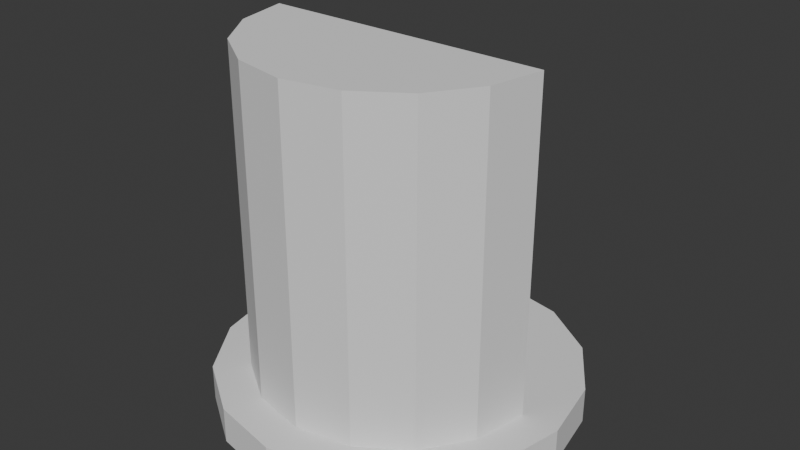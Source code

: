 # Source: DUMMY_MIRROR.blend  (saved by Blender 4.2.66; exported with 4.5.12 LTS)
import bpy
from mathutils import Matrix  # noqa: F401  (used for matrix-valued properties, if any)

bpy.ops.wm.read_factory_settings(use_empty=True)
scene = bpy.context.scene
scene.name = 'Scene'

# ---- collections
col_collection = bpy.data.collections.new('Collection'); scene.collection.children.link(col_collection)

# ---- world
world_world = bpy.data.worlds.new('World'); scene.world = world_world
world_world.use_nodes = True; world_world.node_tree.nodes.clear()
_N = world_world.node_tree.nodes; _L = world_world.node_tree.links
n0 = _N.new('ShaderNodeOutputWorld'); n0.name = 'World Output'; n0.location = (300, 300)
n1 = _N.new('ShaderNodeBackground'); n1.name = 'Background'; n1.location = (10, 300)
n1.inputs[0].default_value = (0.05088, 0.05088, 0.05088, 1.0)
_L.new(n1.outputs[0], n0.inputs[0])
n0.is_active_output = True
world_world.color = (0.05088, 0.05088, 0.05088)
world_world.sun_shadow_jitter_overblur = 0.0

# ---- meshes
me_cylinder = bpy.data.meshes.new('Cylinder')
me_cylinder.from_pydata([(0.0, 0.5, -0.05), (0.0, 0.398, 0.05), (0.1913, 0.4619, -0.05), (0.1523, 0.3677, 0.05), (0.3536, 0.3536, -0.05), (0.2815, 0.2815, 0.05), (0.4619, 0.1913, -0.05), (0.3677, 0.1523, 0.05), (0.5, 0.0, -0.05), (0.398, 0.0, 0.05), (0.4619, -0.1913, -0.05), (0.3677, -0.1523, 0.05), (0.3536, -0.3536, -0.05), (0.2815, -0.2815, 0.05), (0.1913, -0.4619, -0.05), (0.1523, -0.3677, 0.05), (0.0, -0.5, -0.05), (0.0, -0.398, 0.05), (-0.1913, -0.4619, -0.05), (-0.1523, -0.3677, 0.05), (-0.3536, -0.3536, -0.05), (-0.2815, -0.2815, 0.05), (-0.4619, -0.1913, -0.05), (-0.3677, -0.1523, 0.05), (-0.5, 0.0, -0.05), (-0.398, 0.0, 0.05), (-0.4619, 0.1913, -0.05), (-0.3677, 0.1523, 0.05), (-0.3536, 0.3536, -0.05), (-0.2815, 0.2815, 0.05), (-0.1913, 0.4619, -0.05), (-0.1523, 0.3677, 0.05), (0.1913, 0.4619, 0.05), (0.0, 0.5, 0.05), (0.3536, 0.3536, 0.05), (0.4619, 0.1913, 0.05), (0.5, 0.0, 0.05), (0.4619, -0.1913, 0.05), (0.3536, -0.3536, 0.05), (0.1913, -0.4619, 0.05), (0.0, -0.5, 0.05), (-0.1913, -0.4619, 0.05), (-0.3536, -0.3536, 0.05), (-0.4619, -0.1913, 0.05), (-0.5, 0.0, 0.05), (-0.4619, 0.1913, 0.05), (-0.3536, 0.3536, 0.05), (-0.1913, 0.4619, 0.05), (0.3677, -0.1523, 0.95), (0.398, 0.0, 0.95), (0.2815, -0.2815, 0.95), (0.1523, -0.3677, 0.95), (-1.728e-09, -0.398, 0.95), (-0.1523, -0.3677, 0.95), (-0.2815, -0.2815, 0.95), (-0.3677, -0.1523, 0.95), (-0.398, 0.0, 0.95)], [], [(0, 33, 32, 2), (2, 32, 34, 4), (4, 34, 35, 6), (6, 35, 36, 8), (8, 36, 37, 10), (10, 37, 38, 12), (12, 38, 39, 14), (14, 39, 40, 16), (16, 40, 41, 18), (18, 41, 42, 20), (20, 42, 43, 22), (22, 43, 44, 24), (24, 44, 45, 26), (26, 45, 46, 28), (3, 1, 31, 29, 27, 25, 9, 7, 5), (28, 46, 47, 30), (30, 47, 33, 0), (0, 2, 4, 6, 8, 10, 12, 14, 16, 18, 20, 22, 24, 26, 28, 30), (1, 3, 32, 33), (3, 5, 34, 32), (5, 7, 35, 34), (7, 9, 36, 35), (9, 11, 37, 36), (11, 13, 38, 37), (13, 15, 39, 38), (15, 17, 40, 39), (17, 19, 41, 40), (19, 21, 42, 41), (21, 23, 43, 42), (23, 25, 44, 43), (25, 27, 45, 44), (27, 29, 46, 45), (29, 31, 47, 46), (31, 1, 33, 47), (49, 56, 55, 54, 53, 52, 51, 50, 48), (25, 23, 55, 56), (19, 17, 52, 53), (9, 25, 56, 49), (13, 11, 48, 50), (21, 19, 53, 54), (15, 13, 50, 51), (23, 21, 54, 55), (17, 15, 51, 52), (11, 9, 49, 48)])
_uv = me_cylinder.uv_layers.new(name='UVMap')
_uv.uv.foreach_set('vector', [1.0, 0.5, 1.0, 1.0, 0.9375, 1.0, 0.9375, 0.5, 0.9375, 0.5, 0.9375, 1.0, 0.875, 1.0, 0.875, 0.5, 0.875, 0.5, 0.875, 1.0, 0.8125, 1.0, 0.8125, 0.5, 0.8125, 0.5, 0.8125, 1.0, 0.75, 1.0, 0.75, 0.5, 0.75, 0.5, 0.75, 1.0, 0.6875, 1.0, 0.6875, 0.5, 0.6875, 0.5, 0.6875, 1.0, 0.625, 1.0, 0.625, 0.5, 0.625, 0.5, 0.625, 1.0, 0.5625, 1.0, 0.5625, 0.5, 0.5625, 0.5, 0.5625, 1.0, 0.5, 1.0, 0.5, 0.5, 0.5, 0.5, 0.5, 1.0, 0.4375, 1.0, 0.4375, 0.5, 0.4375, 0.5, 0.4375, 1.0, 0.375, 1.0, 0.375, 0.5, 0.375, 0.5, 0.375, 1.0, 0.3125, 1.0, 0.3125, 0.5, 0.3125, 0.5, 0.3125, 1.0, 0.25, 1.0, 0.25, 0.5, 0.25, 0.5, 0.25, 1.0, 0.1875, 1.0, 0.1875, 0.5, 0.1875, 0.5, 0.1875, 1.0, 0.125, 1.0, 0.125, 0.5, 0.3231, 0.4265, 0.25, 0.4411, 0.1769, 0.4265, 0.1149, 0.3851, 0.07348, 0.3231, 0.05894, 0.25, 0.4411, 0.25, 0.4265, 0.3231, 0.3851, 0.3851, 0.125, 0.5, 0.125, 1.0, 0.0625, 1.0, 0.0625, 0.5, 0.0625, 0.5, 0.0625, 1.0, 0.0, 1.0, 0.0, 0.5, 0.75, 0.49, 0.8418, 0.4717, 0.9197, 0.4197, 0.9717, 0.3418, 0.99, 0.25, 0.9717, 0.1582, 0.9197, 0.08029, 0.8418, 0.02827, 0.75, 0.01, 0.6582, 0.02827, 0.5803, 0.08029, 0.5283, 0.1582, 0.51, 0.25, 0.5283, 0.3418, 0.5803, 0.4197, 0.6582, 0.4717, 0.25, 0.4411, 0.3231, 0.4265, 0.3418, 0.4717, 0.25, 0.49, 0.3231, 0.4265, 0.3851, 0.3851, 0.4197, 0.4197, 0.3418, 0.4717, 0.3851, 0.3851, 0.4265, 0.3231, 0.4717, 0.3418, 0.4197, 0.4197, 0.4265, 0.3231, 0.4411, 0.25, 0.49, 0.25, 0.4717, 0.3418, 0.4411, 0.25, 0.4265, 0.1769, 0.4717, 0.1582, 0.49, 0.25, 0.4265, 0.1769, 0.3851, 0.1149, 0.4197, 0.08029, 0.4717, 0.1582, 0.3851, 0.1149, 0.3231, 0.07348, 0.3418, 0.02827, 0.4197, 0.08029, 0.3231, 0.07348, 0.25, 0.05894, 0.25, 0.01, 0.3418, 0.02827, 0.25, 0.05894, 0.1769, 0.07348, 0.1582, 0.02827, 0.25, 0.01, 0.1769, 0.07348, 0.1149, 0.1149, 0.08029, 0.08029, 0.1582, 0.02827, 0.1149, 0.1149, 0.07348, 0.1769, 0.02827, 0.1582, 0.08029, 0.08029, 0.07348, 0.1769, 0.05894, 0.25, 0.01, 0.25, 0.02827, 0.1582, 0.05894, 0.25, 0.07348, 0.3231, 0.02827, 0.3418, 0.01, 0.25, 0.07348, 0.3231, 0.1149, 0.3851, 0.08029, 0.4197, 0.02827, 0.3418, 0.1149, 0.3851, 0.1769, 0.4265, 0.1582, 0.4717, 0.08029, 0.4197, 0.1769, 0.4265, 0.25, 0.4411, 0.25, 0.49, 0.1582, 0.4717, 0.4411, 0.25, 0.05894, 0.25, 0.07348, 0.1769, 0.1149, 0.1149, 0.1769, 0.07348, 0.25, 0.05894, 0.3231, 0.07348, 0.3851, 0.1149, 0.4265, 0.1769, 0.05894, 0.25, 0.07348, 0.1769, 0.07348, 0.1769, 0.05894, 0.25, 0.1769, 0.07348, 0.25, 0.05894, 0.25, 0.05894, 0.1769, 0.07348, 0.4411, 0.25, 0.05894, 0.25, 0.05894, 0.25, 0.4411, 0.25, 0.3851, 0.1149, 0.4265, 0.1769, 0.4265, 0.1769, 0.3851, 0.1149, 0.1149, 0.1149, 0.1769, 0.07348, 0.1769, 0.07348, 0.1149, 0.1149, 0.3231, 0.07348, 0.3851, 0.1149, 0.3851, 0.1149, 0.3231, 0.07348, 0.07348, 0.1769, 0.1149, 0.1149, 0.1149, 0.1149, 0.07348, 0.1769, 0.25, 0.05894, 0.3231, 0.07348, 0.3231, 0.07348, 0.25, 0.05894, 0.4265, 0.1769, 0.4411, 0.25, 0.4411, 0.25, 0.4265, 0.1769])
me_cylinder.update()

# ---- objects
ob_cylinder = bpy.data.objects.new('Cylinder', me_cylinder)

# ---- transforms, parenting, visibility, modifiers, constraints
ob_cylinder.location = (0.0, 0.0, 0.05)

# ---- collection membership
col_collection.objects.link(ob_cylinder)

# ---- scene / render settings (as saved in the file)
scene.frame_start = 1; scene.frame_end = 250; scene.frame_set(1)
scene.render.engine = 'BLENDER_EEVEE_NEXT'
bpy.context.view_layer.update()

# ---- added for rendering (the .blend has no active camera and no usable light): camera, sun
cam_auto = bpy.data.cameras.new('AutoCamera')
cam_auto.lens = 50.0
cam_auto.sensor_width = 36.0
cam_auto.clip_end = 1000.0
ob_auto_camera = bpy.data.objects.new('AutoCamera', cam_auto)
scene.collection.objects.link(ob_auto_camera)
ob_auto_camera.location = (1.60254, -1.92304, 1.78203)
ob_auto_camera.rotation_euler = (1.09748, -7.21219e-08, 0.694738)
scene.camera = ob_auto_camera
light_auto_sun = bpy.data.lights.new('AutoSun', 'SUN')
light_auto_sun.energy = 3.0
light_auto_sun.angle = 0.0523599
ob_auto_sun = bpy.data.objects.new('AutoSun', light_auto_sun)
scene.collection.objects.link(ob_auto_sun)
ob_auto_sun.rotation_euler = (0.872665, 0.174533, 0.523599)
bpy.context.view_layer.update()
